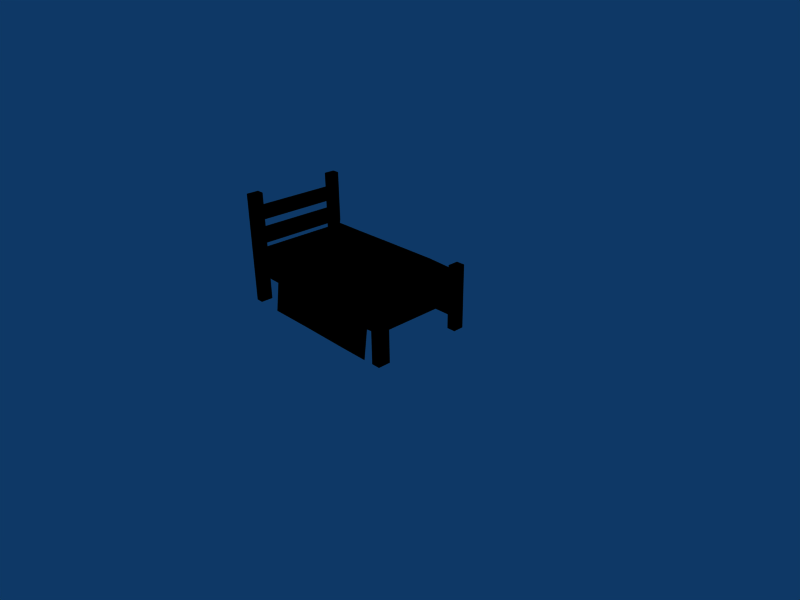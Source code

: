 # Source: cama.blend  (saved by Blender 2.47.0; exported with 4.5.12 LTS)
import bpy
from mathutils import Matrix  # noqa: F401  (used for matrix-valued properties, if any)

bpy.ops.wm.read_factory_settings(use_empty=True)
scene = bpy.context.scene
scene.name = 'Scene'

# ---- collections
col_collection_1 = bpy.data.collections.new('Collection 1'); scene.collection.children.link(col_collection_1)

# ---- materials (node trees are filled in below, after node groups)
mat_cama = bpy.data.materials.new('cama')
mat_cama.alpha_threshold = 0.0
mat_cama.diffuse_color = (0.0, 0.0, 0.0, 1.0)
mat_cama.specular_color = (0.5, 0.5, 0.5)
mat_cama.roughness = 0.5
mat_cama.line_color = (0.0, 0.0, 0.0, 1.0)

# ---- material node trees

# ---- world
world_world = bpy.data.worlds.new('World'); scene.world = world_world
world_world.color = (0.05656, 0.2208, 0.4)
world_world.use_sun_shadow = False
world_world.sun_shadow_jitter_overblur = 0.0
world_world.cycles.sampling_method = 'MANUAL'
world_world.cycles.sample_map_resolution = 256

# ---- cameras
cam_camera = bpy.data.cameras.new('Camera')
cam_camera.passepartout_alpha = 0.2
cam_camera.clip_end = 100.0
cam_camera.lens = 35.0
cam_camera.ortho_scale = 7.314
cam_camera.show_passepartout = False
cam_camera.show_safe_areas = True
cam_camera.dof.focus_distance = 0.0
cam_camera.dof.aperture_fstop = 128.0

# ---- lights
light_spot = bpy.data.lights.new('Spot', 'POINT')
light_spot.transmission_factor = 0.0
light_spot.cutoff_distance = 30.0
light_spot.energy = 100.0
light_spot.shadow_buffer_clip_start = 1.001
light_spot.shadow_soft_size = 1.0
light_spot.shadow_maximum_resolution = 0.006
light_spot.use_absolute_resolution = True
light_spot.cycles.use_multiple_importance_sampling = False

# ---- meshes
me_cama = bpy.data.meshes.new('cama')
me_cama.from_pydata([(-0.3414, -1.156, -0.08416), (-0.3298, -1.156, -0.08416), (-0.3296, -1.156, -0.05459), (-0.3414, -1.156, -0.0619), (-0.2785, -1.157, -0.08416), (-0.2785, -1.156, -0.05224), (-0.0734, -1.157, -0.08416), (-0.06009, -1.157, -0.08416), (-0.06009, -1.157, -0.0619), (-0.0734, -1.157, -0.0619), (-0.3414, -1.156, 0.03678), (-0.3298, -1.156, 0.03678), (-0.3297, -1.137, 0.03678), (-0.3413, -1.137, 0.03678), (-0.3298, -1.156, -0.04644), (-0.2779, -1.152, -0.04536), (-0.2763, -1.14, -0.0398), (-0.3297, -1.137, -0.04736), (-0.0734, -1.157, -0.03568), (-0.06009, -1.157, -0.03568), (-0.06001, -1.138, -0.03568), (-0.07332, -1.138, -0.03568), (-0.3413, -1.137, 0.01449), (-0.3297, -1.137, 0.01449), (-0.3292, -1.013, 0.01449), (-0.3408, -1.013, 0.01449), (-0.2757, -1.011, -0.0398), (-0.3292, -1.013, -0.04736), (-0.07332, -1.138, -0.04773), (-0.06001, -1.138, -0.04773), (-0.05949, -1.014, -0.04773), (-0.0728, -1.014, -0.04773), (-0.3408, -1.013, 0.03678), (-0.3292, -1.013, 0.03678), (-0.3291, -0.9963, 0.03678), (-0.3407, -0.9962, 0.03678), (-0.2772, -1.001, -0.04513), (-0.3292, -0.9972, -0.04726), (-0.0728, -1.014, -0.03568), (-0.05949, -1.014, -0.03568), (-0.05942, -0.9975, -0.03568), (-0.07273, -0.9974, -0.03568), (-0.3407, -0.9962, -0.0619), (-0.3291, -0.9963, -0.05773), (-0.2778, -0.9965, -0.05843), (-0.2778, -0.9965, -0.08416), (-0.3291, -0.9963, -0.08416), (-0.07273, -0.9974, -0.0619), (-0.05942, -0.9975, -0.0619), (-0.05942, -0.9975, -0.08416), (-0.07273, -0.9974, -0.08416), (-0.3407, -0.9962, -0.1338), (-0.3291, -0.9963, -0.1338), (-0.3292, -1.013, -0.1338), (-0.3408, -1.013, -0.1338), (-0.2779, -1.013, -0.08416), (-0.3292, -1.013, -0.08416), (-0.07273, -0.9974, -0.1338), (-0.05942, -0.9975, -0.1338), (-0.05949, -1.014, -0.1338), (-0.0728, -1.014, -0.1338), (-0.3408, -1.013, -0.08416), (-0.3297, -1.137, -0.08416), (-0.3413, -1.137, -0.08416), (-0.2784, -1.137, -0.08416), (-0.0728, -1.014, -0.08416), (-0.05949, -1.014, -0.08416), (-0.06001, -1.138, -0.08416), (-0.07332, -1.138, -0.08416), (-0.3413, -1.137, -0.1338), (-0.3297, -1.137, -0.1338), (-0.3298, -1.156, -0.1338), (-0.3414, -1.156, -0.1338), (-0.07332, -1.138, -0.1338), (-0.06001, -1.138, -0.1338), (-0.06009, -1.157, -0.1338), (-0.0734, -1.157, -0.1338), (-0.05949, -1.014, -0.0619), (-0.06001, -1.138, -0.0619), (-0.3407, -0.9962, -0.08416), (-0.3408, -1.013, -0.0619), (-0.3413, -1.137, -0.0619), (-0.3414, -1.156, -0.04125), (-0.3413, -1.137, -0.04125), (-0.3291, -0.9963, -0.04125), (-0.3292, -1.013, -0.04125), (-0.3408, -1.013, -0.04125), (-0.3407, -0.9962, -0.04125), (-0.3297, -1.137, -0.004208), (-0.3292, -1.013, -0.004208), (-0.3298, -1.156, -0.004208), (-0.3298, -1.156, 0.01449), (-0.3414, -1.156, -0.004208), (-0.3414, -1.156, 0.01449), (-0.3413, -1.137, -0.004208), (-0.3408, -1.013, -0.004208), (-0.3407, -0.9962, -0.004208), (-0.3407, -0.9962, 0.01449), (-0.3291, -0.9963, -0.004208), (-0.3291, -0.9963, 0.01449), (-0.3298, -1.156, -0.02011), (-0.3297, -1.137, -0.02011), (-0.3414, -1.156, -0.02011), (-0.3413, -1.137, -0.02011), (-0.3407, -0.9962, -0.02011), (-0.3408, -1.013, -0.02011), (-0.3291, -0.9963, -0.02011), (-0.3292, -1.013, -0.02011), (-0.3297, -1.137, -0.04125), (-0.3298, -1.156, -0.04125), (-0.2057, -1.139, -0.03815), (-0.2051, -1.012, -0.03815), (-0.2061, -1.001, -0.04486), (-0.2064, -0.9961, -0.05218), (-0.2064, -0.9908, -0.08416), (-0.2065, -1.014, -0.06962), (-0.207, -1.138, -0.06962), (-0.2071, -1.163, -0.08416), (-0.2071, -1.157, -0.05218), (-0.2068, -1.152, -0.04509), (-0.08062, -1.138, -0.04322), (-0.07332, -1.138, -0.0619), (-0.0728, -1.014, -0.0619), (-0.0801, -1.014, -0.04322), (-0.0801, -1.014, -0.06962), (-0.08003, -0.9974, -0.08416), (-0.08062, -1.138, -0.06962), (-0.08071, -1.158, -0.08416), (-0.2059, -0.9908, -0.1278), (-0.2778, -0.9905, -0.1278), (-0.2089, -1.163, -0.1278), (-0.2785, -1.163, -0.1278), (-0.06009, -1.157, -0.04773), (-0.0734, -1.157, -0.04773), (-0.05942, -0.9975, -0.04773), (-0.07273, -0.9974, -0.04773), (-0.1223, -1.138, -0.03739), (-0.1218, -1.014, -0.03739), (-0.1221, -1.001, -0.04482), (-0.1222, -0.9964, -0.05218), (-0.1221, -0.9912, -0.08416), (-0.1228, -1.158, -0.05218), (-0.1229, -1.163, -0.08416), (-0.1227, -1.153, -0.04505), (-0.08071, -1.157, -0.05224), (-0.08068, -1.152, -0.04632), (-0.08005, -1.002, -0.0462), (-0.08003, -0.9974, -0.05224), (-0.1242, -1.164, -0.1278), (-0.0807, -1.164, -0.1278), (-0.1204, -0.9912, -0.1278), (-0.08004, -0.9914, -0.1278), (-0.07851, -1.157, -0.05172), (-0.07784, -0.9974, -0.05172)], [], [(0, 1, 2, 3), (1, 4, 5, 2), (6, 7, 8, 9), (10, 11, 12, 13), (14, 15, 16, 17), (18, 19, 20, 21), (22, 23, 24, 25), (17, 16, 26, 27), (28, 29, 30, 31), (32, 33, 34, 35), (27, 26, 36, 37), (38, 39, 40, 41), (42, 37, 43), (43, 44, 45, 46), (47, 48, 49, 50), (51, 52, 53, 54), (46, 45, 55, 56), (57, 58, 59, 60), (61, 56, 62, 63), (56, 55, 64, 62), (65, 66, 67, 68), (69, 70, 71, 72), (62, 64, 4, 1), (73, 74, 75, 76), (66, 49, 48, 77), (67, 66, 77, 78), (7, 67, 78, 8), (79, 61, 80, 42), (61, 63, 81, 80), (63, 0, 3, 81), (3, 2, 14), (81, 3, 82, 83), (27, 37, 84, 85), (42, 80, 86, 87), (79, 46, 52, 51), (46, 56, 53, 52), (56, 61, 54, 53), (61, 79, 51, 54), (50, 49, 58, 57), (49, 66, 59, 58), (66, 65, 60, 59), (65, 50, 57, 60), (63, 62, 70, 69), (62, 1, 71, 70), (1, 0, 72, 71), (0, 63, 69, 72), (68, 67, 74, 73), (67, 7, 75, 74), (7, 6, 76, 75), (6, 68, 73, 76), (88, 89, 24, 23), (90, 88, 23, 91), (92, 90, 91, 93), (94, 92, 93, 22), (95, 94, 22, 25), (96, 95, 25, 97), (98, 96, 97, 99), (89, 98, 99, 24), (100, 101, 88, 90), (102, 100, 90, 92), (103, 102, 92, 94), (104, 105, 95, 96), (106, 104, 96, 98), (107, 106, 98, 89), (108, 85, 107, 101), (109, 108, 101, 100), (82, 109, 100, 102), (83, 82, 102, 103), (86, 83, 103, 105), (87, 86, 105, 104), (84, 87, 104, 106), (85, 84, 106, 107), (93, 91, 11, 10), (91, 23, 12, 11), (23, 22, 13, 12), (22, 93, 10, 13), (25, 24, 33, 32), (24, 99, 34, 33), (99, 97, 35, 34), (97, 25, 32, 35), (101, 107, 105, 103), (88, 101, 103, 94), (94, 95, 89, 88), (105, 107, 89, 95), (27, 85, 86, 80), (85, 108, 83, 86), (108, 17, 81, 83), (17, 27, 80, 81), (16, 110, 111, 26), (112, 36, 26, 111), (45, 44, 113, 114), (55, 45, 114, 115), (64, 55, 115, 116), (4, 64, 116, 117), (118, 5, 4, 117), (16, 15, 119, 110), (120, 121, 122, 123), (124, 125, 50, 65), (126, 124, 65, 68), (127, 126, 68, 6), (45, 114, 128, 129), (4, 131, 130, 117), (9, 8, 132, 133), (8, 78, 29, 132), (121, 9, 133, 28), (78, 77, 30, 29), (122, 121, 28, 31), (77, 48, 134, 30), (48, 47, 135, 134), (47, 122, 31, 135), (133, 132, 19, 18), (132, 29, 20, 19), (29, 28, 21, 20), (28, 133, 18, 21), (31, 30, 39, 38), (30, 134, 40, 39), (134, 135, 41, 40), (135, 31, 38, 41), (110, 136, 137, 111), (138, 112, 111, 137), (114, 113, 139, 140), (116, 115, 124, 126), (141, 118, 117, 142), (110, 119, 143, 136), (144, 141, 142, 127), (136, 143, 145, 120), (137, 136, 120, 123), (146, 138, 137, 123), (140, 139, 147, 125), (130, 148, 142, 117), (148, 149, 127, 142), (150, 140, 125, 151), (128, 114, 140, 150), (44, 36, 112, 113), (113, 112, 138, 139), (15, 5, 118, 119), (119, 118, 141, 143), (139, 138, 146, 147), (143, 141, 144, 145), (36, 44, 43, 37), (5, 15, 14, 2), (144, 152, 145), (146, 153, 147), (37, 42, 87, 84), (42, 43, 46, 79), (14, 17, 108, 109), (3, 14, 109, 82), (146, 123, 122), (153, 146, 122), (47, 153, 122), (9, 152, 144), (9, 144, 127), (6, 9, 127), (117, 116, 126), (117, 126, 127), (117, 127, 142), (115, 114, 140), (115, 140, 125), (115, 125, 124), (121, 120, 145), (121, 145, 152), (121, 152, 9), (147, 153, 47), (125, 147, 47), (125, 47, 50)])
_uv = me_cama.uv_layers.new(name='UVTex')
_uv.uv.foreach_set('vector', [0.7463, 0.6171, 0.776, 0.6171, 0.7686, 0.684, 0.7463, 0.7063, 0.1208, 0.5589, 0.1218, 0.4664, 0.1644, 0.4662, 0.1602, 0.5589, 0.8058, 0.6171, 0.8355, 0.6171, 0.8355, 0.7063, 0.8058, 0.7063, 0.7463, 0.7063, 0.776, 0.7063, 0.776, 0.736, 0.7463, 0.736, 0.1775, 0.5589, 0.1791, 0.4662, 0.1986, 0.4664, 0.2016, 0.5589, 0.8058, 0.7063, 0.8355, 0.7063, 0.8355, 0.736, 0.8058, 0.736, 0.7463, 0.736, 0.776, 0.736, 0.776, 0.7658, 0.7463, 0.7658, 0.2016, 0.5589, 0.1986, 0.4664, 0.3049, 0.4664, 0.3022, 0.5589, 0.8058, 0.736, 0.8355, 0.736, 0.8355, 0.7658, 0.8058, 0.7658, 0.7463, 0.7658, 0.776, 0.7658, 0.776, 0.7955, 0.7463, 0.7955, 0.3022, 0.5589, 0.3049, 0.4664, 0.3168, 0.4664, 0.3111, 0.5589, 0.8058, 0.7658, 0.8355, 0.7658, 0.8355, 0.7955, 0.8058, 0.7955, 0.7463, 0.7955, 0.7686, 0.7955, 0.776, 0.8401, 0.3324, 0.5589, 0.3345, 0.4669, 0.3637, 0.4664, 0.3648, 0.5589, 0.8058, 0.7955, 0.8355, 0.7955, 0.8355, 0.8847, 0.8058, 0.8847, 0.7463, 0.8847, 0.776, 0.8847, 0.776, 0.9145, 0.7463, 0.9145, 0.776, 0.8847, 0.782, 0.8847, 0.782, 0.9145, 0.776, 0.9145, 0.8058, 0.8847, 0.8355, 0.8847, 0.8355, 0.9145, 0.8058, 0.9145, 0.7463, 0.9145, 0.776, 0.9145, 0.776, 0.9442, 0.7463, 0.9442, 0.776, 0.9145, 0.782, 0.9145, 0.782, 0.9442, 0.776, 0.9442, 0.8058, 0.9145, 0.8355, 0.9145, 0.8355, 0.9442, 0.8058, 0.9442, 0.7463, 0.9442, 0.776, 0.9442, 0.776, 0.9739, 0.7463, 0.9739, 0.776, 0.9442, 0.782, 0.9442, 0.782, 0.9739, 0.776, 0.9739, 0.8058, 0.9442, 0.8355, 0.9442, 0.8355, 0.9739, 0.8058, 0.9739, 0.945, 0.4352, 0.9961, 0.4355, 0.9961, 0.5082, 0.945, 0.5079, 0.571, 0.4332, 0.945, 0.4352, 0.945, 0.5079, 0.571, 0.5059, 0.5149, 0.4329, 0.571, 0.4332, 0.571, 0.5059, 0.5149, 0.5056, 0.8989, 0.293, 0.8664, 0.2935, 0.8657, 0.2534, 0.8983, 0.2529, 0.8664, 0.2935, 0.6278, 0.2973, 0.6272, 0.2572, 0.8657, 0.2534, 0.6278, 0.2973, 0.592, 0.2978, 0.5913, 0.2578, 0.6272, 0.2572, 0.7463, 0.7063, 0.7686, 0.684, 0.776, 0.7063, 0.6272, 0.2572, 0.5913, 0.2578, 0.5908, 0.2206, 0.6266, 0.22, 0.4192, 0.709, 0.4544, 0.7089, 0.4661, 0.7612, 0.4192, 0.7609, 0.8983, 0.2529, 0.8657, 0.2534, 0.8652, 0.2163, 0.8977, 0.2158, 0.7463, 0.8847, 0.776, 0.8847, 0.776, 0.8847, 0.7463, 0.8847, 0.4643, 0.6876, 0.4173, 0.6873, 0.4173, 0.5467, 0.4643, 0.5469, 0.776, 0.9145, 0.7463, 0.9145, 0.7463, 0.9145, 0.776, 0.9145, 0.8664, 0.2935, 0.8989, 0.293, 0.9003, 0.3822, 0.8677, 0.3828, 0.8058, 0.8847, 0.8355, 0.8847, 0.8355, 0.8847, 0.8058, 0.8847, 0.9961, 0.4355, 0.945, 0.4352, 0.945, 0.2734, 0.9961, 0.2737, 0.8355, 0.9145, 0.8058, 0.9145, 0.8058, 0.9145, 0.8355, 0.9145, 0.8058, 0.9145, 0.8058, 0.8847, 0.8058, 0.8847, 0.8058, 0.9145, 0.7463, 0.9442, 0.776, 0.9442, 0.776, 0.9442, 0.7463, 0.9442, 0.07985, 0.6878, 0.02821, 0.6875, 0.02821, 0.5469, 0.07985, 0.5471, 0.776, 0.9739, 0.7463, 0.9739, 0.7463, 0.9739, 0.776, 0.9739, 0.592, 0.2978, 0.6278, 0.2973, 0.6292, 0.3865, 0.5933, 0.3871, 0.8058, 0.9442, 0.8355, 0.9442, 0.8355, 0.9442, 0.8058, 0.9442, 0.571, 0.4332, 0.5149, 0.4329, 0.5149, 0.2711, 0.571, 0.2714, 0.8355, 0.9739, 0.8058, 0.9739, 0.8058, 0.9739, 0.8355, 0.9739, 0.8058, 0.9739, 0.8058, 0.9442, 0.8058, 0.9442, 0.8058, 0.9739, 0.07523, 0.8642, 0.4192, 0.8659, 0.4192, 0.9189, 0.07523, 0.9172, 0.02359, 0.8639, 0.07523, 0.8642, 0.07523, 0.9172, 0.02359, 0.9169, 0.7463, 0.7063, 0.776, 0.7063, 0.776, 0.7063, 0.7463, 0.7063, 0.6256, 0.1534, 0.5897, 0.154, 0.5892, 0.1203, 0.625, 0.1198, 0.8641, 0.1496, 0.6256, 0.1534, 0.625, 0.1198, 0.8636, 0.116, 0.8967, 0.1491, 0.8641, 0.1496, 0.8636, 0.116, 0.8962, 0.1155, 0.776, 0.7955, 0.7463, 0.7955, 0.7463, 0.7955, 0.776, 0.7955, 0.4192, 0.8659, 0.4661, 0.8662, 0.4661, 0.9192, 0.4192, 0.9189, 0.02359, 0.8189, 0.07523, 0.8191, 0.07523, 0.8642, 0.02359, 0.8639, 0.7463, 0.7063, 0.776, 0.7063, 0.776, 0.7063, 0.7463, 0.7063, 0.626, 0.182, 0.5902, 0.1826, 0.5897, 0.154, 0.6256, 0.1534, 0.8972, 0.1777, 0.8646, 0.1782, 0.8641, 0.1496, 0.8967, 0.1491, 0.776, 0.7955, 0.7463, 0.7955, 0.7463, 0.7955, 0.776, 0.7955, 0.4192, 0.8209, 0.4661, 0.8211, 0.4661, 0.8662, 0.4192, 0.8659, 0.07523, 0.7592, 0.4192, 0.7609, 0.4192, 0.8209, 0.07523, 0.8191, 0.02359, 0.7589, 0.07523, 0.7592, 0.07523, 0.8191, 0.02359, 0.8189, 0.7463, 0.7063, 0.776, 0.7063, 0.776, 0.7063, 0.7463, 0.7063, 0.6266, 0.22, 0.5908, 0.2206, 0.5902, 0.1826, 0.626, 0.182, 0.8652, 0.2163, 0.6266, 0.22, 0.626, 0.182, 0.8646, 0.1782, 0.8977, 0.2158, 0.8652, 0.2163, 0.8646, 0.1782, 0.8972, 0.1777, 0.776, 0.7955, 0.7463, 0.7955, 0.7463, 0.7955, 0.776, 0.7955, 0.4192, 0.7609, 0.4661, 0.7612, 0.4661, 0.8211, 0.4192, 0.8209, 0.7463, 0.7063, 0.776, 0.7063, 0.776, 0.7063, 0.7463, 0.7063, 0.02359, 0.9169, 0.07523, 0.9172, 0.07523, 0.9804, 0.02359, 0.9801, 0.776, 0.736, 0.7463, 0.736, 0.7463, 0.736, 0.776, 0.736, 0.625, 0.1198, 0.5892, 0.1203, 0.5886, 0.08021, 0.6244, 0.07965, 0.7463, 0.7658, 0.776, 0.7658, 0.776, 0.7658, 0.7463, 0.7658, 0.4192, 0.9189, 0.4661, 0.9192, 0.4661, 0.9824, 0.4192, 0.9821, 0.776, 0.7955, 0.7463, 0.7955, 0.7463, 0.7955, 0.776, 0.7955, 0.8962, 0.1155, 0.8636, 0.116, 0.863, 0.07588, 0.8956, 0.07536, 0.6124, 0.6171, 0.9693, 0.6171, 0.9693, 0.7067, 0.6124, 0.7067, 0.6124, 0.6171, 0.9281, 0.6171, 0.9281, 0.9739, 0.6124, 0.9739, 0.6124, 0.6171, 0.9693, 0.6171, 0.9693, 0.7067, 0.6124, 0.7067, 0.6124, 0.6171, 0.9693, 0.6171, 0.9693, 0.9327, 0.6124, 0.9327, 0.6124, 0.6171, 0.9693, 0.6171, 0.9693, 0.9277, 0.6124, 0.9277, 0.6124, 0.6171, 0.9693, 0.6171, 0.9693, 0.7067, 0.6124, 0.7067, 0.6124, 0.6171, 0.9693, 0.6171, 0.9693, 0.9277, 0.6124, 0.9277, 0.6124, 0.6171, 0.9693, 0.6171, 0.9693, 0.7067, 0.6124, 0.7067, 0.1986, 0.4664, 0.2001, 0.307, 0.3067, 0.307, 0.3049, 0.4664, 0.3169, 0.307, 0.3168, 0.4664, 0.3049, 0.4664, 0.3067, 0.307, 0.3637, 0.4664, 0.3345, 0.4669, 0.3308, 0.307, 0.3632, 0.307, 0.782, 0.9145, 0.782, 0.8847, 0.7902, 0.8847, 0.7902, 0.9145, 0.782, 0.9442, 0.782, 0.9145, 0.7902, 0.9145, 0.7902, 0.9442, 0.782, 0.9739, 0.782, 0.9442, 0.7902, 0.9442, 0.7902, 0.9739, 0.1613, 0.307, 0.1644, 0.4662, 0.1218, 0.4664, 0.1227, 0.307, 0.1986, 0.4664, 0.1791, 0.4662, 0.1784, 0.307, 0.2001, 0.307, 0.1069, 0.01843, 0.1069, 0.003956, 0.392, 0.003612, 0.392, 0.01809, 0.8049, 0.9145, 0.8049, 0.8847, 0.8058, 0.8847, 0.8058, 0.9145, 0.8049, 0.9442, 0.8049, 0.9145, 0.8058, 0.9145, 0.8058, 0.9442, 0.8049, 0.9739, 0.8049, 0.9442, 0.8058, 0.9442, 0.8058, 0.9739, 0.3637, 0.4664, 0.3632, 0.307, 0.4066, 0.307, 0.4069, 0.4664, 0.1218, 0.4664, 0.0855, 0.4664, 0.08564, 0.307, 0.1227, 0.307, 0.8058, 0.7063, 0.8355, 0.7063, 0.8355, 0.7063, 0.8058, 0.7063, 0.5149, 0.5056, 0.571, 0.5059, 0.571, 0.5521, 0.5149, 0.5518, 0.8058, 0.736, 0.8058, 0.7063, 0.8058, 0.7063, 0.8058, 0.736, 0.571, 0.5059, 0.945, 0.5079, 0.945, 0.5541, 0.571, 0.5521, 0.8058, 0.7658, 0.8058, 0.736, 0.8058, 0.736, 0.8058, 0.7658, 0.945, 0.5079, 0.9961, 0.5082, 0.9961, 0.5543, 0.945, 0.5541, 0.8355, 0.7955, 0.8058, 0.7955, 0.8058, 0.7955, 0.8355, 0.7955, 0.8058, 0.7955, 0.8058, 0.7658, 0.8058, 0.7658, 0.8058, 0.7955, 0.8058, 0.7063, 0.8355, 0.7063, 0.8355, 0.7063, 0.8058, 0.7063, 0.5149, 0.5518, 0.571, 0.5521, 0.571, 0.5914, 0.5149, 0.5911, 0.8355, 0.736, 0.8058, 0.736, 0.8058, 0.736, 0.8355, 0.736, 0.8058, 0.736, 0.8058, 0.7063, 0.8058, 0.7063, 0.8058, 0.736, 0.8058, 0.7658, 0.8355, 0.7658, 0.8355, 0.7658, 0.8058, 0.7658, 0.945, 0.5541, 0.9961, 0.5543, 0.9961, 0.5937, 0.945, 0.5934, 0.8355, 0.7955, 0.8058, 0.7955, 0.8058, 0.7955, 0.8355, 0.7955, 0.8058, 0.7955, 0.8058, 0.7658, 0.8058, 0.7658, 0.8058, 0.7955, 0.2001, 0.307, 0.1962, 0.1244, 0.3068, 0.1244, 0.3067, 0.307, 0.3182, 0.1244, 0.3169, 0.307, 0.3067, 0.307, 0.3068, 0.1244, 0.3632, 0.307, 0.3308, 0.307, 0.3299, 0.1244, 0.3661, 0.1244, 0.7902, 0.9442, 0.7902, 0.9145, 0.8049, 0.9145, 0.8049, 0.9442, 0.1598, 0.124, 0.1613, 0.307, 0.1227, 0.307, 0.1256, 0.1244, 0.2001, 0.307, 0.1784, 0.307, 0.1776, 0.124, 0.1962, 0.1244, 0.1612, 0.02913, 0.1598, 0.124, 0.1256, 0.1244, 0.1244, 0.02912, 0.1962, 0.1244, 0.1776, 0.124, 0.1769, 0.02912, 0.1953, 0.02912, 0.3068, 0.1244, 0.1962, 0.1244, 0.1953, 0.02912, 0.3038, 0.02912, 0.3165, 0.02912, 0.3182, 0.1244, 0.3068, 0.1244, 0.3038, 0.02912, 0.3661, 0.1244, 0.3299, 0.1244, 0.3308, 0.0279, 0.3647, 0.02822, 0.08564, 0.307, 0.08542, 0.1244, 0.1256, 0.1244, 0.1227, 0.307, 0.08542, 0.1244, 0.0853, 0.02912, 0.1244, 0.02912, 0.1256, 0.1244, 0.4067, 0.1244, 0.3661, 0.1244, 0.3647, 0.02822, 0.4067, 0.02912, 0.4066, 0.307, 0.3632, 0.307, 0.3661, 0.1244, 0.4067, 0.1244, 0.3345, 0.4669, 0.3168, 0.4664, 0.3169, 0.307, 0.3308, 0.307, 0.3308, 0.307, 0.3169, 0.307, 0.3182, 0.1244, 0.3299, 0.1244, 0.1791, 0.4662, 0.1644, 0.4662, 0.1613, 0.307, 0.1784, 0.307, 0.1784, 0.307, 0.1613, 0.307, 0.1598, 0.124, 0.1776, 0.124, 0.3299, 0.1244, 0.3182, 0.1244, 0.3165, 0.02912, 0.3308, 0.0279, 0.1776, 0.124, 0.1598, 0.124, 0.1612, 0.02913, 0.1769, 0.02912, 0.3168, 0.4664, 0.3345, 0.4669, 0.3324, 0.5589, 0.3111, 0.5589, 0.1644, 0.4662, 0.1791, 0.4662, 0.1775, 0.5589, 0.1602, 0.5589, 0.1612, 0.02913, 0.1684, 0.01968, 0.1769, 0.02912, 0.3502, 0.01911, 0.3652, 0.02807, 0.3308, 0.0279, 0.7686, 0.7955, 0.7463, 0.7955, 0.7463, 0.7955, 0.776, 0.7955, 0.7463, 0.7955, 0.776, 0.8401, 0.776, 0.8847, 0.7463, 0.8847, 0.0365, 0.7089, 0.07523, 0.709, 0.07523, 0.7592, 0.02359, 0.7589, 0.7463, 0.7063, 0.776, 0.7063, 0.776, 0.7063, 0.7463, 0.7063, 0.4114, 0.0186, 0.392, 0.01809, 0.392, 0.003612, 0.4114, 0.01114, 0.4114, 0.0186, 0.392, 0.003612, 0.4114, 0.003565, 0.4114, 0.01114, 0.392, 0.003612, 0.8058, 0.7063, 0.8053, 0.7063, 0.8049, 0.6617, 0.8058, 0.7063, 0.8049, 0.6617, 0.8049, 0.6171, 0.8058, 0.6171, 0.8058, 0.7063, 0.8049, 0.6171, 0.7902, 0.9739, 0.7902, 0.9442, 0.8049, 0.9442, 0.7902, 0.9739, 0.8049, 0.9442, 0.8049, 0.9739, 0.7902, 0.9739, 0.8049, 0.9739, 0.8, 0.9739, 0.7902, 0.9145, 0.7902, 0.8847, 0.8, 0.8847, 0.7902, 0.9145, 0.8, 0.8847, 0.8049, 0.8847, 0.7902, 0.9145, 0.8049, 0.8847, 0.8049, 0.9145, 0.1069, 0.003956, 0.1069, 0.01843, 0.08229, 0.01904, 0.1069, 0.003956, 0.08229, 0.01904, 0.08149, 0.01158, 0.1069, 0.003956, 0.08149, 0.01158, 0.08154, 0.004008, 0.8049, 0.8401, 0.8053, 0.7955, 0.8058, 0.7955, 0.8049, 0.8847, 0.8049, 0.8401, 0.8058, 0.7955, 0.8049, 0.8847, 0.8058, 0.7955, 0.8058, 0.8847])
me_cama.materials.append(mat_cama)
me_cama.use_remesh_preserve_volume = False
me_cama.use_remesh_preserve_attributes = False
me_cama.use_mirror_vertex_groups = False
me_cama.update()

# ---- objects
ob_cama = bpy.data.objects.new('cama', me_cama)
ob_lamp = bpy.data.objects.new('Lamp', light_spot)
ob_camera = bpy.data.objects.new('Camera', cam_camera)

# ---- transforms, parenting, visibility, modifiers, constraints
ob_cama.location = (1.522, 10.79, 1.363)
ob_cama.scale = (10.0, 10.0, 10.0)
ob_cama.lock_rotations_4d = False
ob_cama.empty_display_type = 'ARROWS'
ob_cama.color = (0.0, 0.0, 0.0, 1.0)
ob_cama.lineart.crease_threshold = 0.0
ob_lamp.location = (4.076, 1.005, 5.904)
ob_lamp.rotation_euler = (0.6503, 0.05522, 1.866)
ob_lamp.lock_rotations_4d = False
ob_lamp.empty_display_type = 'ARROWS'
ob_lamp.color = (0.0, 0.0, 0.0, 0.0)
ob_lamp.lineart.crease_threshold = 0.0
ob_camera.location = (7.481, -6.508, 5.344)
ob_camera.rotation_euler = (1.109, 0.01082, 0.8149)
ob_camera.lock_rotations_4d = False
ob_camera.empty_display_type = 'ARROWS'
ob_camera.color = (0.0, 0.0, 0.0, 0.0)
ob_camera.display_type = 'WIRE'
ob_camera.lineart.crease_threshold = 0.0

# ---- collection membership
col_collection_1.objects.link(ob_cama)
col_collection_1.objects.link(ob_lamp)
col_collection_1.objects.link(ob_camera)

# ---- scene / render settings (as saved in the file)
scene.camera = ob_camera
scene.frame_start = 1; scene.frame_end = 250; scene.frame_set(1)
scene.render.engine = 'BLENDER_EEVEE_NEXT'
scene.render.image_settings.file_format = 'JPEG'
scene.render.image_settings.color_mode = 'RGB'
scene.render.image_settings.compression = 90
scene.render.resolution_x = 800
scene.render.resolution_y = 600
scene.render.pixel_aspect_x = 100.0
scene.render.pixel_aspect_y = 100.0
scene.render.fps = 25
scene.render.dither_intensity = 0.0
scene.render.use_compositing = False
scene.render.use_sequencer = False
scene.render.bake_margin = 2
scene.render.bake_bias = 0.0
scene.render.use_stamp_time = False
scene.render.use_stamp_date = False
scene.render.use_stamp_frame = False
scene.render.use_stamp_camera = False
scene.render.use_stamp_scene = False
scene.render.use_stamp_filename = False
scene.render.use_stamp_render_time = False
scene.render.stamp_font_size = 0
scene.cycles.use_denoising = False
scene.cycles.samples = 10
scene.cycles.sampling_pattern = 'TABULATED_SOBOL'
scene.cycles.light_sampling_threshold = 0.0
scene.cycles.use_adaptive_sampling = False
scene.cycles.use_light_tree = False
scene.cycles.blur_glossy = 0.0
scene.cycles.volume_bounces = 1
scene.cycles.pixel_filter_type = 'GAUSSIAN'
scene.cycles.sample_clamp_indirect = 0.0
scene.view_settings.view_transform = 'Raw'
bpy.context.view_layer.update()
